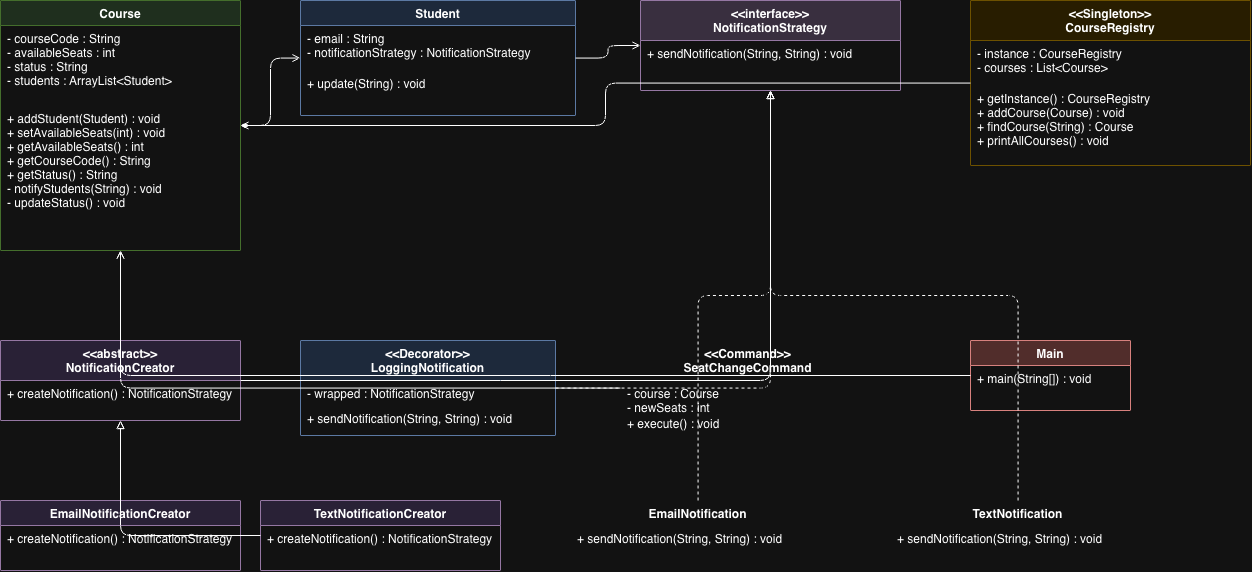

The diagram above was exported from draw.io. Its source (the exported page's mxGraphModel, read from the mxfile embedded in the PNG):
<mxGraphModel dx="1053" dy="720" grid="1" gridSize="10" guides="1" tooltips="1" connect="1" arrows="1" fold="1" page="1" pageScale="1" pageWidth="850" pageHeight="1100" math="0" shadow="0">
  <root>
    <mxCell id="0" />
    <mxCell id="1" parent="0" />
    <mxCell id="2" parent="1" style="swimlane;startSize=25;fillColor=#d5e8d4;strokeColor=#82b366;fontStyle=1;" value="Course" vertex="1">
      <mxGeometry height="250" width="240" x="20" y="60" as="geometry" />
    </mxCell>
    <mxCell id="3" parent="2" style="text;align=left;verticalAlign=top;spacingLeft=5;" value="- courseCode : String&#10;- availableSeats : int&#10;- status : String&#10;- students : ArrayList&lt;Student&gt;" vertex="1">
      <mxGeometry height="80" width="240" y="25" as="geometry" />
    </mxCell>
    <mxCell id="4" parent="2" style="text;align=left;verticalAlign=top;spacingLeft=5;" value="+ addStudent(Student) : void&#10;+ setAvailableSeats(int) : void&#10;+ getAvailableSeats() : int&#10;+ getCourseCode() : String&#10;+ getStatus() : String&#10;- notifyStudents(String) : void&#10;- updateStatus() : void" vertex="1">
      <mxGeometry height="145" width="240" y="105" as="geometry" />
    </mxCell>
    <mxCell id="5" parent="1" style="swimlane;startSize=25;fillColor=#dae8fc;strokeColor=#6c8ebf;fontStyle=1;" value="Student" vertex="1">
      <mxGeometry height="115" width="275" x="320" y="60" as="geometry" />
    </mxCell>
    <mxCell id="6" parent="5" style="text;align=left;verticalAlign=top;spacingLeft=5;" value="- email : String&#10;- notificationStrategy : NotificationStrategy" vertex="1">
      <mxGeometry height="45" width="275" y="25" as="geometry" />
    </mxCell>
    <mxCell id="7" parent="5" style="text;align=left;verticalAlign=top;spacingLeft=5;" value="+ update(String) : void" vertex="1">
      <mxGeometry height="45" width="275" y="70" as="geometry" />
    </mxCell>
    <mxCell id="8" parent="1" style="swimlane;startSize=40;fillColor=#e1d5e7;strokeColor=#9673a6;fontStyle=1;" value="&lt;&lt;interface&gt;&gt;&#10;NotificationStrategy" vertex="1">
      <mxGeometry height="90" width="260" x="660" y="60" as="geometry" />
    </mxCell>
    <mxCell id="9" parent="8" style="text;align=left;verticalAlign=top;spacingLeft=5;" value="+ sendNotification(String, String) : void" vertex="1">
      <mxGeometry height="50" width="260" y="40" as="geometry" />
    </mxCell>
    <mxCell id="10" parent="1" style="swimlane;startSize=40;fillColor=#fff2cc;strokeColor=#d6b656;fontStyle=1;" value="&lt;&lt;Singleton&gt;&gt;&#10;CourseRegistry" vertex="1">
      <mxGeometry height="165" width="280" x="990" y="60" as="geometry" />
    </mxCell>
    <mxCell id="11" parent="10" style="text;align=left;verticalAlign=top;spacingLeft=5;" value="- instance : CourseRegistry&#10;- courses : List&lt;Course&gt;" vertex="1">
      <mxGeometry height="45" width="280" y="40" as="geometry" />
    </mxCell>
    <mxCell id="12" parent="10" style="text;align=left;verticalAlign=top;spacingLeft=5;" value="+ getInstance() : CourseRegistry&#10;+ addCourse(Course) : void&#10;+ findCourse(String) : Course&#10;+ printAllCourses() : void" vertex="1">
      <mxGeometry height="80" width="280" y="85" as="geometry" />
    </mxCell>
    <mxCell id="13" parent="1" style="swimlane;startSize=40;fillColor=#f0e6ff;strokeColor=#9673a6;fontStyle=1;" value="&lt;&lt;abstract&gt;&gt;&#10;NotificationCreator" vertex="1">
      <mxGeometry height="80" width="240" x="20" y="400" as="geometry" />
    </mxCell>
    <mxCell id="14" parent="13" style="text;align=left;verticalAlign=top;spacingLeft=5;" value="+ createNotification() : NotificationStrategy" vertex="1">
      <mxGeometry height="40" width="240" y="40" as="geometry" />
    </mxCell>
    <mxCell id="15" parent="1" style="swimlane;startSize=25;fillColor=#f0e6ff;strokeColor=#9673a6;fontStyle=1;" value="EmailNotificationCreator" vertex="1">
      <mxGeometry height="70" width="240" x="20" y="560" as="geometry" />
    </mxCell>
    <mxCell id="16" parent="15" style="text;align=left;verticalAlign=top;spacingLeft=5;" value="+ createNotification() : NotificationStrategy" vertex="1">
      <mxGeometry height="45" width="240" y="25" as="geometry" />
    </mxCell>
    <mxCell id="17" parent="1" style="swimlane;startSize=25;fillColor=#f0e6ff;strokeColor=#9673a6;fontStyle=1;" value="TextNotificationCreator" vertex="1">
      <mxGeometry height="70" width="240" x="280" y="560" as="geometry" />
    </mxCell>
    <mxCell id="18" parent="17" style="text;align=left;verticalAlign=top;spacingLeft=5;" value="+ createNotification() : NotificationStrategy" vertex="1">
      <mxGeometry height="45" width="240" y="25" as="geometry" />
    </mxCell>
    <mxCell id="19" parent="1" style="swimlane;startSize=40;fillColor=#dae8fc;strokeColor=#6c8ebf;fontStyle=1;" value="&lt;&lt;Decorator&gt;&gt;&#10;LoggingNotification" vertex="1">
      <mxGeometry height="95" width="255" x="320" y="400" as="geometry" />
    </mxCell>
    <mxCell id="20" parent="19" style="text;align=left;verticalAlign=top;spacingLeft=5;" value="- wrapped : NotificationStrategy" vertex="1">
      <mxGeometry height="25" width="255" y="40" as="geometry" />
    </mxCell>
    <mxCell id="21" parent="19" style="text;align=left;verticalAlign=top;spacingLeft=5;" value="+ sendNotification(String, String) : void" vertex="1">
      <mxGeometry height="30" width="255" y="65" as="geometry" />
    </mxCell>
    <mxCell id="22" parent="1" style="swimlane;startSize=40;fillColor=#dae8fc;strokeColor=#6c8ebf;fontStyle=1;" value="&lt;&lt;Command&gt;&gt;&#10;SeatChangeCommand" vertex="1">
      <mxGeometry height="95" width="255" x="640" y="400" as="geometry" />
    </mxCell>
    <mxCell id="23" parent="22" style="text;align=left;verticalAlign=top;spacingLeft=5;" value="- course : Course&#10;- newSeats : int" vertex="1">
      <mxGeometry height="30" width="255" y="40" as="geometry" />
    </mxCell>
    <mxCell id="24" parent="22" style="text;align=left;verticalAlign=top;spacingLeft=5;" value="+ execute() : void" vertex="1">
      <mxGeometry height="25" width="255" y="70" as="geometry" />
    </mxCell>
    <mxCell id="25" parent="1" style="swimlane;startSize=25;fillColor=#fffacd;strokeColor=#d6b656;fontStyle=1;" value="EmailNotification" vertex="1">
      <mxGeometry height="70" width="255" x="590" y="560" as="geometry" />
    </mxCell>
    <mxCell id="26" parent="25" style="text;align=left;verticalAlign=top;spacingLeft=5;" value="+ sendNotification(String, String) : void" vertex="1">
      <mxGeometry height="45" width="255" y="25" as="geometry" />
    </mxCell>
    <mxCell id="27" parent="1" style="swimlane;startSize=25;fillColor=#fffacd;strokeColor=#d6b656;fontStyle=1;" value="TextNotification" vertex="1">
      <mxGeometry height="70" width="255" x="910" y="560" as="geometry" />
    </mxCell>
    <mxCell id="28" parent="27" style="text;align=left;verticalAlign=top;spacingLeft=5;" value="+ sendNotification(String, String) : void" vertex="1">
      <mxGeometry height="45" width="255" y="25" as="geometry" />
    </mxCell>
    <mxCell id="29" parent="1" style="swimlane;startSize=25;fillColor=#f8cecc;strokeColor=#b85450;fontStyle=1;" value="Main" vertex="1">
      <mxGeometry height="70" width="160" x="990" y="400" as="geometry" />
    </mxCell>
    <mxCell id="30" parent="29" style="text;align=left;verticalAlign=top;spacingLeft=5;" value="+ main(String[]) : void" vertex="1">
      <mxGeometry height="45" width="160" y="25" as="geometry" />
    </mxCell>
    <mxCell id="31" edge="1" parent="1" source="2" style="endArrow=open;startArrow=diamondThin;startFill=1;edgeStyle=orthogonalEdgeStyle;" target="5" value="">
      <mxGeometry relative="1" as="geometry" />
    </mxCell>
    <mxCell id="32" edge="1" parent="1" source="5" style="endArrow=open;edgeStyle=orthogonalEdgeStyle;" target="8" value="">
      <mxGeometry relative="1" as="geometry" />
    </mxCell>
    <mxCell id="33" edge="1" parent="1" source="19" style="endArrow=block;endFill=0;dashed=1;edgeStyle=orthogonalEdgeStyle;" target="8" value="">
      <mxGeometry relative="1" as="geometry" />
    </mxCell>
    <mxCell id="34" edge="1" parent="1" source="25" style="endArrow=block;endFill=0;dashed=1;edgeStyle=orthogonalEdgeStyle;" target="8" value="">
      <mxGeometry relative="1" as="geometry" />
    </mxCell>
    <mxCell id="35" edge="1" parent="1" source="27" style="endArrow=block;endFill=0;dashed=1;edgeStyle=orthogonalEdgeStyle;" target="8" value="">
      <mxGeometry relative="1" as="geometry" />
    </mxCell>
    <mxCell id="36" edge="1" parent="1" source="15" style="endArrow=block;endFill=0;edgeStyle=orthogonalEdgeStyle;" target="13" value="">
      <mxGeometry relative="1" as="geometry" />
    </mxCell>
    <mxCell id="37" edge="1" parent="1" source="17" style="endArrow=block;endFill=0;edgeStyle=orthogonalEdgeStyle;" target="13" value="">
      <mxGeometry relative="1" as="geometry" />
    </mxCell>
    <mxCell id="38" edge="1" parent="1" source="10" style="endArrow=open;edgeStyle=orthogonalEdgeStyle;" target="2" value="">
      <mxGeometry relative="1" as="geometry" />
    </mxCell>
    <mxCell id="39" edge="1" parent="1" source="22" style="endArrow=open;edgeStyle=orthogonalEdgeStyle;" target="2" value="">
      <mxGeometry relative="1" as="geometry" />
    </mxCell>
    <mxCell id="40" edge="1" parent="1" source="29" style="endArrow=open;edgeStyle=orthogonalEdgeStyle;" target="2" value="">
      <mxGeometry relative="1" as="geometry" />
    </mxCell>
    <mxCell id="41" edge="1" parent="1" source="13" style="endArrow=open;edgeStyle=orthogonalEdgeStyle;" target="8" value="">
      <mxGeometry relative="1" as="geometry" />
    </mxCell>
  </root>
</mxGraphModel>